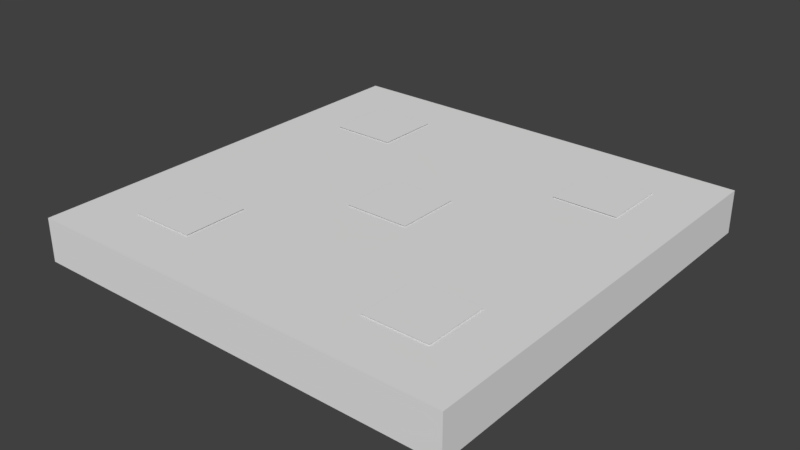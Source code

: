 # Source: Temple_FloorSpikeTrapBase.blend  (saved by Blender 2.79.0; exported with 4.5.12 LTS)
import bpy
from mathutils import Matrix  # noqa: F401  (used for matrix-valued properties, if any)

bpy.ops.wm.read_factory_settings(use_empty=True)
scene = bpy.context.scene
scene.name = 'Scene'

# ---- collections
col_collection_1 = bpy.data.collections.new('Collection 1'); scene.collection.children.link(col_collection_1)

# ---- materials (node trees are filled in below, after node groups)
mat_material = bpy.data.materials.new('Material')
mat_material.alpha_threshold = 0.0
mat_material.use_transparent_shadow = False
mat_material.roughness = 0.5
mat_material.line_color = (0.0, 0.0, 0.0, 1.0)

# ---- material node trees

# ---- world
world_world = bpy.data.worlds.new('World'); scene.world = world_world
world_world.color = (0.05088, 0.05088, 0.05088)
world_world.use_sun_shadow = False
world_world.sun_shadow_jitter_overblur = 0.0
world_world.cycles.sampling_method = 'MANUAL'

# ---- meshes
me_plane_004 = bpy.data.meshes.new('Plane.004')
me_plane_004.from_pydata([(-1.0, -1.0, 0.0), (1.0, -1.0, 0.0), (-1.0, 1.0, 0.0), (1.0, 1.0, 0.0)], [], [(0, 1, 3, 2)])
me_plane_004.use_remesh_preserve_volume = False
me_plane_004.use_remesh_preserve_attributes = False
me_plane_004.use_mirror_vertex_groups = False
me_plane_004.update()
me_plane_003 = bpy.data.meshes.new('Plane.003')
me_plane_003.from_pydata([(-1.0, -1.0, 0.0), (1.0, -1.0, 0.0), (-1.0, 1.0, 0.0), (1.0, 1.0, 0.0)], [], [(0, 1, 3, 2)])
me_plane_003.use_remesh_preserve_volume = False
me_plane_003.use_remesh_preserve_attributes = False
me_plane_003.use_mirror_vertex_groups = False
me_plane_003.update()
me_plane_002 = bpy.data.meshes.new('Plane.002')
me_plane_002.from_pydata([(-1.0, -1.0, 0.0), (1.0, -1.0, 0.0), (-1.0, 1.0, 0.0), (1.0, 1.0, 0.0)], [], [(0, 1, 3, 2)])
me_plane_002.use_remesh_preserve_volume = False
me_plane_002.use_remesh_preserve_attributes = False
me_plane_002.use_mirror_vertex_groups = False
me_plane_002.update()
me_plane_001 = bpy.data.meshes.new('Plane.001')
me_plane_001.from_pydata([(-1.0, -1.0, 0.0), (1.0, -1.0, 0.0), (-1.0, 1.0, 0.0), (1.0, 1.0, 0.0)], [], [(0, 1, 3, 2)])
me_plane_001.use_remesh_preserve_volume = False
me_plane_001.use_remesh_preserve_attributes = False
me_plane_001.use_mirror_vertex_groups = False
me_plane_001.update()
me_plane = bpy.data.meshes.new('Plane')
me_plane.from_pydata([(-1.0, -1.0, 0.0), (1.0, -1.0, 0.0), (-1.0, 1.0, 0.0), (1.0, 1.0, 0.0)], [], [(0, 1, 3, 2)])
me_plane.use_remesh_preserve_volume = False
me_plane.use_remesh_preserve_attributes = False
me_plane.use_mirror_vertex_groups = False
me_plane.update()
me_cube = bpy.data.meshes.new('Cube')
me_cube.from_pydata([(1.0, 1.0, -1.0), (1.0, -1.0, -1.0), (-1.0, -1.0, -1.0), (-1.0, 1.0, -1.0), (1.0, 1.0, 1.0), (1.0, -1.0, 1.0), (-1.0, -1.0, 1.0), (-1.0, 1.0, 1.0)], [], [(0, 1, 2, 3), (4, 7, 6, 5), (0, 4, 5, 1), (1, 5, 6, 2), (2, 6, 7, 3), (4, 0, 3, 7)])
me_cube.materials.append(mat_material)
me_cube.use_remesh_preserve_volume = False
me_cube.use_remesh_preserve_attributes = False
me_cube.use_mirror_vertex_groups = False
me_cube.update()

# ---- objects
ob_plane_004 = bpy.data.objects.new('Plane.004', me_plane_004)
ob_plane_003 = bpy.data.objects.new('Plane.003', me_plane_003)
ob_plane_002 = bpy.data.objects.new('Plane.002', me_plane_002)
ob_plane_001 = bpy.data.objects.new('Plane.001', me_plane_001)
ob_plane = bpy.data.objects.new('Plane', me_plane)
ob_cube = bpy.data.objects.new('Cube', me_cube)

# ---- transforms, parenting, visibility, modifiers, constraints
ob_plane_004.location = (0.6, -0.6, 0.205)
ob_plane_004.scale = (0.15, 0.15, 1.0)
ob_plane_004.lineart.crease_threshold = 0.0
ob_plane_003.location = (0.6, 0.6, 0.205)
ob_plane_003.scale = (0.15, 0.15, 1.0)
ob_plane_003.lineart.crease_threshold = 0.0
ob_plane_002.location = (-0.6, -0.6, 0.205)
ob_plane_002.scale = (0.15, 0.15, 1.0)
ob_plane_002.lineart.crease_threshold = 0.0
ob_plane_001.location = (-0.6, 0.6, 0.205)
ob_plane_001.scale = (0.15, 0.15, 1.0)
ob_plane_001.lineart.crease_threshold = 0.0
ob_plane.location = (0.0, 0.0, 0.205)
ob_plane.scale = (0.15, 0.15, 1.0)
ob_plane.lineart.crease_threshold = 0.0
ob_cube.location = (0.0, 0.0, 0.1)
ob_cube.scale = (1.0, 1.0, 0.1)
ob_cube.lock_rotations_4d = False
ob_cube.empty_display_type = 'ARROWS'
ob_cube.lineart.crease_threshold = 0.0

# ---- collection membership
col_collection_1.objects.link(ob_plane_004)
col_collection_1.objects.link(ob_plane_003)
col_collection_1.objects.link(ob_plane_002)
col_collection_1.objects.link(ob_plane_001)
col_collection_1.objects.link(ob_plane)
col_collection_1.objects.link(ob_cube)

# ---- scene / render settings (as saved in the file)
scene.frame_start = 1; scene.frame_end = 250; scene.frame_set(1)
scene.render.engine = 'BLENDER_EEVEE_NEXT'
scene.render.resolution_percentage = 50
scene.render.dither_intensity = 0.0
scene.cycles.use_denoising = False
scene.cycles.samples = 128
scene.cycles.sampling_pattern = 'TABULATED_SOBOL'
scene.cycles.use_adaptive_sampling = False
scene.cycles.use_light_tree = False
scene.cycles.blur_glossy = 0.0
scene.cycles.sample_clamp_indirect = 0.0
scene.view_settings.view_transform = 'Standard'
bpy.context.view_layer.update()

# ---- added for rendering (the .blend has no active camera and no usable light): camera, sun
cam_auto = bpy.data.cameras.new('AutoCamera')
cam_auto.lens = 50.0
cam_auto.sensor_width = 36.0
cam_auto.clip_end = 1000.0
ob_auto_camera = bpy.data.objects.new('AutoCamera', cam_auto)
scene.collection.objects.link(ob_auto_camera)
ob_auto_camera.location = (2.6238, -3.14856, 2.20154)
ob_auto_camera.rotation_euler = (1.09748, -7.21219e-08, 0.694738)
scene.camera = ob_auto_camera
light_auto_sun = bpy.data.lights.new('AutoSun', 'SUN')
light_auto_sun.energy = 3.0
light_auto_sun.angle = 0.0523599
ob_auto_sun = bpy.data.objects.new('AutoSun', light_auto_sun)
scene.collection.objects.link(ob_auto_sun)
ob_auto_sun.rotation_euler = (0.872665, 0.174533, 0.523599)
bpy.context.view_layer.update()
